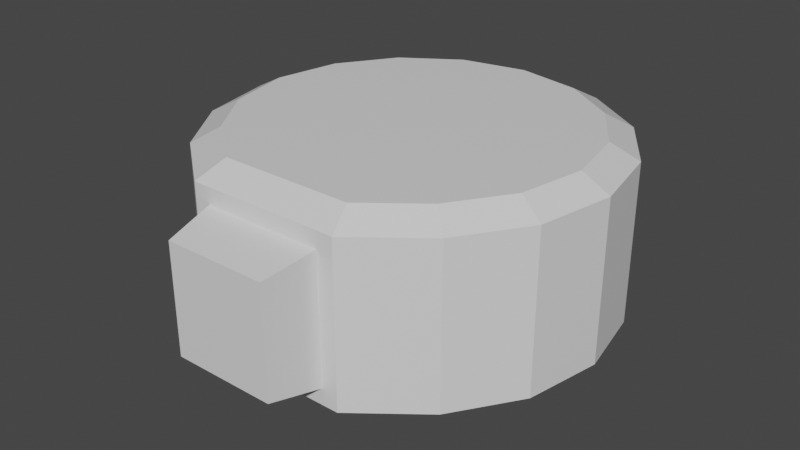 # Source: Placeholder_Drone.blend  (saved by Blender 3.1.7; exported with 4.5.12 LTS)
import bpy
from mathutils import Matrix  # noqa: F401  (used for matrix-valued properties, if any)

bpy.ops.wm.read_factory_settings(use_empty=True)
scene = bpy.context.scene
scene.name = 'Scene'

# ---- collections
col_collection = bpy.data.collections.new('Collection'); scene.collection.children.link(col_collection)

# ---- materials (node trees are filled in below, after node groups)
mat_material = bpy.data.materials.new('Material')
mat_material.alpha_threshold = 0.0
mat_material.use_transparent_shadow = False
mat_material.line_color = (0.0, 0.0, 0.0, 1.0)

# ---- material node trees
mat_material.use_nodes = True; mat_material.node_tree.nodes.clear()
_N = mat_material.node_tree.nodes; _L = mat_material.node_tree.links
n0 = _N.new('ShaderNodeOutputMaterial'); n0.name = 'Material Output'; n0.location = (300, 300)
n1 = _N.new('ShaderNodeBsdfPrincipled'); n1.name = 'Principled BSDF'; n1.location = (10, 300)
n1.distribution = 'GGX'
n1.subsurface_method = 'RANDOM_WALK_SKIN'
n1.inputs[2].default_value = 0.4
n1.inputs[3].default_value = 1.45
n1.inputs[27].default_value = (0.0, 0.0, 0.0, 1.0)
n1.inputs[28].default_value = 1.0
_L.new(n1.outputs[0], n0.inputs[0])
n0.is_active_output = True

# ---- world
world_world = bpy.data.worlds.new('World'); scene.world = world_world
world_world.use_nodes = True; world_world.node_tree.nodes.clear()
_N = world_world.node_tree.nodes; _L = world_world.node_tree.links
n0 = _N.new('ShaderNodeOutputWorld'); n0.name = 'World Output'; n0.location = (300, 300)
n1 = _N.new('ShaderNodeBackground'); n1.name = 'Background'; n1.location = (10, 300)
n1.inputs[0].default_value = (0.05088, 0.05088, 0.05088, 1.0)
_L.new(n1.outputs[0], n0.inputs[0])
n0.is_active_output = True
world_world.color = (0.05088, 0.05088, 0.05088)
world_world.use_sun_shadow = False
world_world.sun_shadow_jitter_overblur = 0.0

# ---- meshes
me_cube = bpy.data.meshes.new('Cube')
me_cube.from_pydata([(-0.3289, 0.7941, 0.4743), (-0.3293, 0.795, -0.4982), (-0.6078, 0.6078, 0.4743), (-0.6084, 0.6084, -0.4982), (-0.7941, 0.3289, 0.4743), (-0.795, 0.3293, -0.4982), (-0.8596, 2.323e-09, 0.4743), (-0.8605, 2.384e-09, -0.4982), (-0.7941, -0.3289, 0.4743), (-0.795, -0.3293, -0.4982), (-0.6048, -0.6123, 0.4743), (-0.6084, -0.6084, -0.4982), (-0.3351, -0.8242, 0.4743), (-0.3293, -0.8277, -0.4982), (-8.742e-08, -0.8242, 0.4743), (-7.788e-08, -0.8277, -0.4982), (4.657e-10, 0.0, -0.4982), (0.3351, -0.8242, 0.4743), (0.3293, -0.8277, -0.4982), (0.6048, -0.6123, 0.4743), (0.6084, -0.6084, -0.4982), (0.7941, -0.3289, 0.4743), (0.795, -0.3293, -0.4982), (0.8596, -5.225e-08, 0.4743), (0.8605, -5.007e-08, -0.4982), (0.7941, 0.3289, 0.4743), (0.795, 0.3293, -0.4982), (0.6078, 0.6078, 0.4743), (0.6084, 0.6084, -0.4982), (0.3289, 0.7941, 0.4743), (0.3293, 0.795, -0.4982), (-9.602e-09, 0.8596, 0.4743), (0.0, 1.0, -0.4), (-1.397e-09, -5.821e-10, 0.4743), (-0.9239, -0.3827, -0.4), (-1.0, 1.192e-08, -0.4), (-0.7071, -0.7071, -0.4), (-0.3011, -0.9619, -0.3184), (-8.742e-08, -0.9619, -0.3184), (0.3011, -0.9619, -0.3184), (0.7071, -0.7071, -0.4), (0.9239, -0.3827, -0.4), (1.0, -4.371e-08, -0.4), (0.9239, 0.3827, -0.4), (0.6184, 0.7664, -0.2933), (0.4714, 0.8646, -0.2933), (-9.541e-09, 0.8605, -0.4982), (-0.9239, 0.3827, -0.4), (-0.6184, 0.7664, -0.2933), (-0.4714, 0.8646, -0.2933), (-1.0, 1.192e-08, 0.4), (-0.9239, -0.3827, 0.4), (-0.7071, -0.7071, 0.4), (-0.3011, -0.9619, 0.3184), (-8.742e-08, -0.9619, 0.3184), (0.3011, -0.9619, 0.3184), (0.7071, -0.7071, 0.4), (0.9239, -0.3827, 0.4), (1.0, -4.371e-08, 0.4), (0.9239, 0.3827, 0.4), (0.6184, 0.7664, 0.2933), (0.4714, 0.8646, 0.2933), (0.0, 1.0, 0.4), (-0.9239, 0.3827, 0.4), (-0.6184, 0.7664, 0.2933), (-0.4714, 0.8646, 0.2933), (-0.3827, -0.9619, 0.4), (-0.3827, -0.9619, -0.4), (-8.742e-08, -0.9619, 0.4), (-8.742e-08, -0.9619, -0.4), (0.3827, -0.9619, 0.4), (0.3827, -0.9619, -0.4), (-7.038e-08, -1.217, 0.2721), (-7.038e-08, -1.217, -0.2721), (-0.2573, -1.217, 0.2721), (-0.2573, -1.217, -0.2721), (0.2573, -1.217, 0.2721), (0.2573, -1.217, -0.2721), (0.7071, 0.7071, 0.4), (0.7071, 0.7071, -0.4), (0.3827, 0.9239, 0.4), (0.3827, 0.9239, -0.4), (-0.7071, 0.7071, 0.4), (-0.7071, 0.7071, -0.4), (-0.3827, 0.9239, -0.4), (-0.3827, 0.9239, 0.4), (0.6184, 0.6903, 0.2933), (0.6184, 0.6903, -0.2933), (0.4714, 0.7885, 0.2933), (0.4714, 0.7885, -0.2933), (-0.6184, 0.6903, 0.2933), (-0.6184, 0.6903, -0.2933), (-0.4714, 0.7885, -0.2933), (-0.4714, 0.7885, 0.2933)], [], [(67, 66, 52, 36), (53, 37, 75, 74), (24, 22, 16), (37, 38, 73, 75), (13, 11, 16), (40, 56, 70, 71), (1, 46, 16), (41, 57, 56, 40), (26, 24, 16), (42, 58, 57, 41), (15, 13, 16), (43, 59, 58, 42), (28, 26, 16), (79, 78, 59, 43), (18, 15, 16), (45, 61, 88, 89), (7, 5, 16), (32, 62, 80, 81), (30, 28, 16), (63, 82, 83, 47), (46, 30, 16), (51, 34, 36, 52), (50, 35, 34, 51), (49, 48, 91, 92), (20, 18, 16), (85, 62, 32, 84), (9, 7, 16), (3, 1, 16), (22, 20, 16), (5, 3, 16), (11, 9, 16), (50, 63, 47, 35), (6, 8, 33), (4, 6, 33), (17, 19, 33), (27, 29, 33), (31, 0, 33), (12, 14, 33), (23, 25, 33), (2, 4, 33), (8, 10, 33), (19, 21, 33), (29, 31, 33), (14, 17, 33), (25, 27, 33), (0, 2, 33), (10, 12, 33), (21, 23, 33), (7, 9, 34, 35), (9, 11, 36, 34), (11, 13, 67, 36), (13, 15, 69, 67), (15, 18, 71, 69), (18, 20, 40, 71), (20, 22, 41, 40), (22, 24, 42, 41), (24, 26, 43, 42), (26, 28, 79, 43), (28, 30, 81, 79), (30, 46, 32, 81), (5, 7, 35, 47), (3, 5, 47, 83), (1, 3, 83, 84), (46, 1, 84, 32), (8, 6, 50, 51), (10, 8, 51, 52), (12, 10, 52, 66), (14, 12, 66, 68), (17, 14, 68, 70), (19, 17, 70, 56), (21, 19, 56, 57), (23, 21, 57, 58), (25, 23, 58, 59), (27, 25, 59, 78), (29, 27, 78, 80), (31, 29, 80, 62), (6, 4, 63, 50), (4, 2, 82, 63), (2, 0, 85, 82), (0, 31, 62, 85), (37, 53, 66, 67), (53, 54, 68, 66), (38, 37, 67, 69), (54, 55, 70, 68), (39, 38, 69, 71), (55, 39, 71, 70), (73, 72, 74, 75), (77, 76, 72, 73), (39, 55, 76, 77), (55, 54, 72, 76), (54, 53, 74, 72), (38, 39, 77, 73), (44, 60, 78, 79), (60, 61, 80, 78), (45, 44, 79, 81), (61, 45, 81, 80), (64, 48, 83, 82), (48, 49, 84, 83), (65, 64, 82, 85), (49, 65, 85, 84), (89, 88, 86, 87), (90, 93, 92, 91), (61, 60, 86, 88), (64, 65, 93, 90), (48, 64, 90, 91), (44, 45, 89, 87), (60, 44, 87, 86), (65, 49, 92, 93)])
_uv = me_cube.uv_layers.new(name='UVMap')
_uv.uv.foreach_set('vector', [0.9375, 0.5, 0.9375, 1.0, 0.9375, 1.0, 0.9375, 0.5, 0.875, 0.949, 0.875, 0.551, 0.875, 0.551, 0.875, 0.949, 0.625, 0.5, 0.625, 0.5, 0.625, 0.5, 0.875, 0.551, 0.875, 0.551, 0.875, 0.551, 0.875, 0.551, 0.9375, 0.5, 0.9375, 0.5, 0.9375, 0.5, 0.75, 0.5, 0.75, 1.0, 0.75, 1.0, 0.75, 0.5, 0.0625, 0.5, 0.008722, 0.5, 0.0625, 0.5, 0.6875, 0.5, 0.6875, 1.0, 0.6875, 1.0, 0.6875, 0.5, 0.5625, 0.5, 0.5625, 0.5, 0.5625, 0.5, 0.625, 0.5, 0.625, 1.0, 0.625, 1.0, 0.625, 0.5, 0.875, 0.5, 0.875, 0.5, 0.875, 0.5, 0.5625, 0.5, 0.5625, 1.0, 0.5625, 1.0, 0.5625, 0.5, 0.5, 0.5, 0.5, 0.5, 0.5, 0.5, 0.5, 0.5, 0.5, 1.0, 0.5, 1.0, 0.5, 0.5, 0.8125, 0.5, 0.8125, 0.5, 0.8125, 0.5, 0.4375, 0.5667, 0.4375, 0.9333, 0.4375, 0.9333, 0.4375, 0.5667, 0.25, 0.5, 0.1875, 0.5, 0.25, 0.5, 0.375, 0.5, 0.375, 1.0, 0.375, 1.0, 0.375, 0.5, 0.4375, 0.5, 0.4375, 0.5, 0.4375, 0.5, 0.1875, 1.0, 0.125, 1.0, 0.125, 0.5, 0.1875, 0.5, 0.375, 0.5, 0.375, 0.5, 0.375, 0.5, 0.3125, 1.0, 0.3125, 0.5, 1.0, 0.5, 1.0, 1.0, 0.25, 1.0, 0.25, 0.5, 0.3125, 0.5, 0.3125, 1.0, 0.07959, 0.5667, 0.1079, 0.5667, 0.1079, 0.5667, 0.07959, 0.5667, 0.75, 0.5, 0.75, 0.5, 0.75, 0.5, 0.0625, 1.0, 0.0, 1.0, 0.0, 0.5, 0.0625, 0.5, 0.4084, 0.5, 0.25, 0.5, 0.3125, 0.5, 0.125, 0.5, 0.0625, 0.5, 0.125, 0.5, 0.6875, 0.5, 0.6875, 0.5, 0.6875, 0.5, 0.1875, 0.5, 0.125, 0.5, 0.1875, 0.5, 1.0, 0.5, 0.4084, 0.5, 1.0, 0.5, 0.25, 1.0, 0.1875, 1.0, 0.1875, 0.5, 0.25, 0.5, 0.2412, 1.0, 0.3125, 1.0, 0.25, 1.0, 0.1787, 1.0, 0.2412, 1.0, 0.1875, 1.0, 0.75, 1.0, 0.75, 1.0, 0.75, 1.0, 0.4375, 1.0, 0.4375, 1.0, 0.4375, 1.0, 0.0, 1.0, 0.05372, 1.0, 0.0, 1.0, 0.875, 1.0, 0.875, 1.0, 0.875, 1.0, 0.5625, 1.0, 0.5625, 1.0, 0.5625, 1.0, 0.1162, 1.0, 0.1787, 1.0, 0.125, 1.0, 0.3125, 1.0, 0.9131, 1.0, 0.3125, 1.0, 0.6875, 1.0, 0.6875, 1.0, 0.6875, 1.0, 0.375, 1.0, 0.375, 1.0, 0.375, 1.0, 0.8125, 1.0, 0.8125, 1.0, 0.8125, 1.0, 0.5, 1.0, 0.5, 1.0, 0.5, 1.0, 0.05372, 1.0, 0.1162, 1.0, 0.0625, 1.0, 0.9375, 1.0, 0.9375, 1.0, 0.9375, 1.0, 0.625, 1.0, 0.625, 1.0, 0.625, 1.0, 0.25, 0.5, 0.4084, 0.5, 0.3125, 0.5, 0.25, 0.5, 0.4084, 0.5, 1.0, 0.5, 1.0, 0.5, 0.3125, 0.5, 0.9375, 0.5, 0.9375, 0.5, 0.9375, 0.5, 0.9375, 0.5, 0.875, 0.5, 0.875, 0.5, 0.875, 0.5, 0.875, 0.5, 0.8125, 0.5, 0.8125, 0.5, 0.8125, 0.5, 0.8125, 0.5, 0.75, 0.5, 0.75, 0.5, 0.75, 0.5, 0.75, 0.5, 0.6875, 0.5, 0.6875, 0.5, 0.6875, 0.5, 0.6875, 0.5, 0.625, 0.5, 0.625, 0.5, 0.625, 0.5, 0.625, 0.5, 0.5625, 0.5, 0.5625, 0.5, 0.5625, 0.5, 0.5625, 0.5, 0.5, 0.5, 0.5, 0.5, 0.5, 0.5, 0.5, 0.5, 0.4375, 0.5, 0.4375, 0.5, 0.4375, 0.5, 0.4375, 0.5, 0.375, 0.5, 0.375, 0.5, 0.375, 0.5, 0.375, 0.5, 0.1875, 0.5, 0.25, 0.5, 0.25, 0.5, 0.1875, 0.5, 0.125, 0.5, 0.1875, 0.5, 0.1875, 0.5, 0.125, 0.5, 0.0625, 0.5, 0.125, 0.5, 0.125, 0.5, 0.0625, 0.5, 0.008722, 0.5, 0.0625, 0.5, 0.0625, 0.5, 0.0, 0.5, 0.3125, 1.0, 0.2412, 1.0, 0.25, 1.0, 0.3125, 1.0, 0.9131, 1.0, 0.3125, 1.0, 0.3125, 1.0, 1.0, 1.0, 0.9375, 1.0, 0.9375, 1.0, 0.9375, 1.0, 0.9375, 1.0, 0.875, 1.0, 0.875, 1.0, 0.875, 1.0, 0.875, 1.0, 0.8125, 1.0, 0.8125, 1.0, 0.8125, 1.0, 0.8125, 1.0, 0.75, 1.0, 0.75, 1.0, 0.75, 1.0, 0.75, 1.0, 0.6875, 1.0, 0.6875, 1.0, 0.6875, 1.0, 0.6875, 1.0, 0.625, 1.0, 0.625, 1.0, 0.625, 1.0, 0.625, 1.0, 0.5625, 1.0, 0.5625, 1.0, 0.5625, 1.0, 0.5625, 1.0, 0.5, 1.0, 0.5, 1.0, 0.5, 1.0, 0.5, 1.0, 0.4375, 1.0, 0.4375, 1.0, 0.4375, 1.0, 0.4375, 1.0, 0.375, 1.0, 0.375, 1.0, 0.375, 1.0, 0.375, 1.0, 0.2412, 1.0, 0.1787, 1.0, 0.1875, 1.0, 0.25, 1.0, 0.1787, 1.0, 0.1162, 1.0, 0.125, 1.0, 0.1875, 1.0, 0.1162, 1.0, 0.05372, 1.0, 0.0625, 1.0, 0.125, 1.0, 0.05372, 1.0, 0.0, 1.0, 0.0, 1.0, 0.0625, 1.0, 0.875, 0.551, 0.875, 0.949, 0.875, 1.0, 0.875, 0.5, 0.875, 0.949, 0.875, 0.949, 0.875, 1.0, 0.875, 1.0, 0.875, 0.551, 0.875, 0.551, 0.875, 0.5, 0.875, 0.5, 0.8125, 0.949, 0.8125, 0.949, 0.8125, 1.0, 0.8125, 1.0, 0.8125, 0.551, 0.8125, 0.551, 0.8125, 0.5, 0.8125, 0.5, 0.8125, 0.949, 0.8125, 0.551, 0.8125, 0.5, 0.8125, 1.0, 0.875, 0.551, 0.875, 0.949, 0.875, 0.949, 0.875, 0.551, 0.8125, 0.551, 0.8125, 0.949, 0.8125, 0.949, 0.8125, 0.551, 0.8125, 0.551, 0.8125, 0.949, 0.8125, 0.949, 0.8125, 0.551, 0.8125, 0.949, 0.8125, 0.949, 0.8125, 0.949, 0.8125, 0.949, 0.875, 0.949, 0.875, 0.949, 0.875, 0.949, 0.875, 0.949, 0.8125, 0.551, 0.8125, 0.551, 0.8125, 0.551, 0.8125, 0.551, 0.4375, 0.5667, 0.4375, 0.9333, 0.4375, 1.0, 0.4375, 0.5, 0.4375, 0.9333, 0.4375, 0.9333, 0.4375, 1.0, 0.4375, 1.0, 0.4375, 0.5667, 0.4375, 0.5667, 0.4375, 0.5, 0.4375, 0.5, 0.4375, 0.9333, 0.4375, 0.5667, 0.4375, 0.5, 0.4375, 1.0, 0.1079, 0.9333, 0.1079, 0.5667, 0.125, 0.5, 0.125, 1.0, 0.1079, 0.5667, 0.07959, 0.5667, 0.0625, 0.5, 0.125, 0.5, 0.07959, 0.9333, 0.1079, 0.9333, 0.125, 1.0, 0.0625, 1.0, 0.07959, 0.5667, 0.07959, 0.9333, 0.0625, 1.0, 0.0625, 0.5, 0.4375, 0.5667, 0.4375, 0.9333, 0.4375, 0.9333, 0.4375, 0.5667, 0.1079, 0.9333, 0.07959, 0.9333, 0.07959, 0.5667, 0.1079, 0.5667, 0.4375, 0.9333, 0.4375, 0.9333, 0.4375, 0.9333, 0.4375, 0.9333, 0.1079, 0.9333, 0.07959, 0.9333, 0.07959, 0.9333, 0.1079, 0.9333, 0.1079, 0.5667, 0.1079, 0.9333, 0.1079, 0.9333, 0.1079, 0.5667, 0.4375, 0.5667, 0.4375, 0.5667, 0.4375, 0.5667, 0.4375, 0.5667, 0.4375, 0.9333, 0.4375, 0.5667, 0.4375, 0.5667, 0.4375, 0.9333, 0.07959, 0.9333, 0.07959, 0.5667, 0.07959, 0.5667, 0.07959, 0.9333])
me_cube.materials.append(mat_material)
me_cube.use_remesh_preserve_volume = False
me_cube.use_remesh_preserve_attributes = False
me_cube.use_mirror_vertex_groups = False
me_cube.update()

# ---- objects
ob_dronebody = bpy.data.objects.new('DroneBody', me_cube)

# ---- transforms, parenting, visibility, modifiers, constraints
ob_dronebody.location = (0.0, 0.0, 0.0)
ob_dronebody.lock_rotations_4d = False
ob_dronebody.empty_display_type = 'ARROWS'
ob_dronebody.lineart.crease_threshold = 0.0

# ---- collection membership
col_collection.objects.link(ob_dronebody)

# ---- scene / render settings (as saved in the file)
scene.frame_start = 1; scene.frame_end = 250; scene.frame_set(1)
scene.render.engine = 'BLENDER_EEVEE_NEXT'
scene.cycles.sampling_pattern = 'TABULATED_SOBOL'
scene.cycles.use_light_tree = False
scene.view_settings.view_transform = 'Filmic'
bpy.context.view_layer.update()

# ---- added for rendering (the .blend has no active camera and no usable light): camera, sun
cam_auto = bpy.data.cameras.new('AutoCamera')
cam_auto.lens = 50.0
cam_auto.sensor_width = 36.0
cam_auto.clip_end = 1000.0
ob_auto_camera = bpy.data.objects.new('AutoCamera', cam_auto)
scene.collection.objects.link(ob_auto_camera)
ob_auto_camera.location = (2.90511, -3.59442, 2.31209)
ob_auto_camera.rotation_euler = (1.09748, -7.21219e-08, 0.694738)
scene.camera = ob_auto_camera
light_auto_sun = bpy.data.lights.new('AutoSun', 'SUN')
light_auto_sun.energy = 3.0
light_auto_sun.angle = 0.0523599
ob_auto_sun = bpy.data.objects.new('AutoSun', light_auto_sun)
scene.collection.objects.link(ob_auto_sun)
ob_auto_sun.rotation_euler = (0.872665, 0.174533, 0.523599)
bpy.context.view_layer.update()
